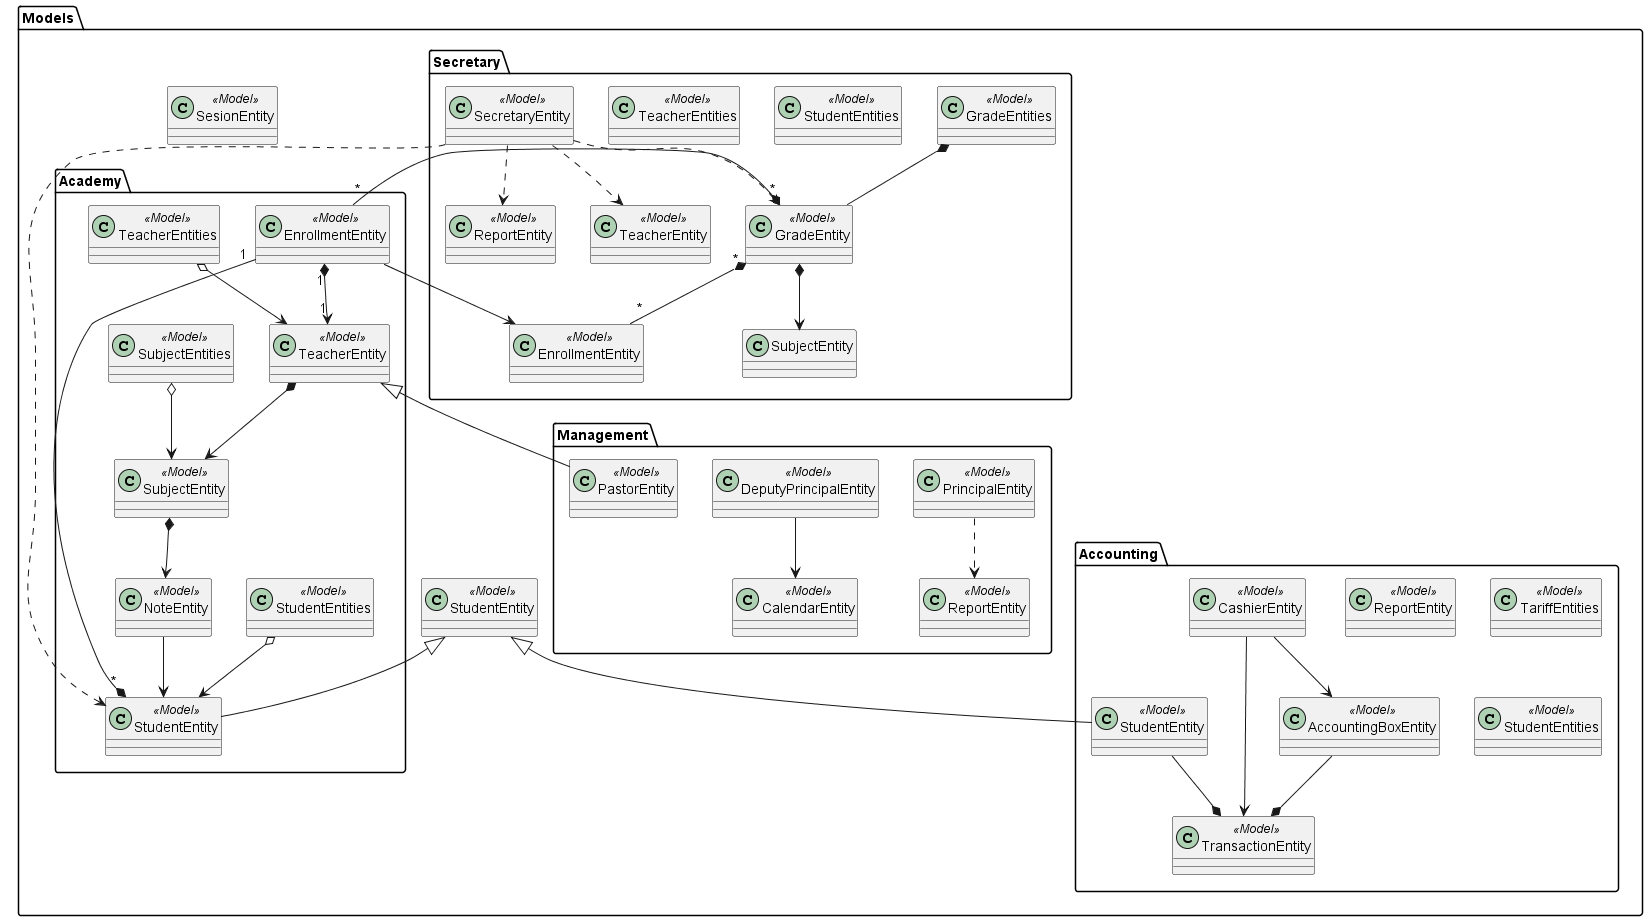

The diagram above was rendered by PlantUML. Its source (embedded in the PNG):
@startuml
'skinparam BackgroundColor transparent
hide circle
hide empty methods

Views ..> Models
Controllers ..> Models
Views ..> Controllers

package Models
{
    Management ..> Accounting
    Management ..> Secretary
    Secretary ..> Academy
    Accounting ..> Academy
}


newpage
package Views
{
    class CollectTariffView <<View>>
    class EnrollStudentView <<View>>
    class ViewNotesOnlineView <<View>>

    class GradeView <<View>>
    class GradesView <<View>>
    class SubjectView <<View>>
    class SubjectsView <<View>>
    class TariffView <<View>>
    class FinishTariffView <<View>>
    class EnrollmentView <<View>>
    class EnrollmentsView <<View>>
    class EvangelizedStudentsView <<View>>

    class StudentProfileView <<View>>
    class StudentProfilesView <<View>>
    class TeacherView <<View>>
    class PrincipalView <<View>>
    class DeputyPrincipalView <<View>>
    class SecretaryView <<View>>
    class CashierView <<View>>
    class AdministratorView <<View>>
    class PastorView <<View>>

    class View <<View>>
    class LoginView <<View>>
    class RegisterView <<View>>
}


newpage
package Controllers
{
    class EnrollStudentController <<Controller>>
    class CollectTariffController <<Controller>>
    class CreateOfficialEnrollmentController <<Controller>>
    class MoveTeacherGuideFromEnrollmentController <<Controller>>
    class PrintingReceiptsController <<Controller>>
    class PrintDocumentsController <<Controller>>
    class PrintReportCardController
    class CreateProfileStudentController <<Controller>>
    class LogoutController <<Controller>>

    PrintDocumentsController <|-- PrintingReceiptsController
    PrintDocumentsController <|-- PrintReportCardController
}






newpage
class Models.StudentEntity <<Model>>
class Models.SesionEntity <<Model>>

namespace Models.Academy{
    class NoteEntity <<Model>>
    class StudentEntity <<Model>>
    class TeacherEntity <<Model>>
    class SubjectEntity <<Model>>
    class EnrollmentEntity <<Model>>


    class SubjectEntities <<Model>>
    class StudentEntities <<Model>>
    class TeacherEntities <<Model>>

    Models.StudentEntity <|-- StudentEntity

    SubjectEntities o--> SubjectEntity
    StudentEntities o--> StudentEntity
        
    TeacherEntity *--> SubjectEntity
    TeacherEntities o--> TeacherEntity

    EnrollmentEntity "1" --* "*" StudentEntity
    EnrollmentEntity "1" *--> "1" TeacherEntity

    SubjectEntity *--> NoteEntity
    NoteEntity --> StudentEntity
}


namespace Models.Secretary{
    class GradeEntity <<Model>>
    class ReportEntity <<Model>>
    class GradeEntities <<Model>>
    class TeacherEntity <<Model>>
    class StudentEntities <<Model>>
    class TeacherEntities <<Model>>
    class SecretaryEntity <<Model>>
    class EnrollmentEntity <<Model>>

    SecretaryEntity ..> GradeEntity
    GradeEntity "*" *-- "*" EnrollmentEntity
    GradeEntity *--> SubjectEntity
    GradeEntities *-- GradeEntity
    SecretaryEntity ..> ReportEntity
    SecretaryEntity ..> Models.Academy.StudentEntity
    SecretaryEntity ..> TeacherEntity
}

namespace Models.Management{
    class PrincipalEntity <<Model>>
    class DeputyPrincipalEntity <<Model>>
    class PastorEntity <<Model>>
    class CalendarEntity <<Model>>
    class ReportEntity <<Model>>
    
    Models.Academy.TeacherEntity <|-- PastorEntity
    DeputyPrincipalEntity --> CalendarEntity
    PrincipalEntity ..> ReportEntity
}
    
namespace Models.Accounting{
    class ReportEntity <<Model>>
    class StudentEntity <<Model>>
    class CashierEntity <<Model>>
    class TariffEntities <<Model>>
    class StudentEntities <<Model>>
    class TransactionEntity <<Model>>
    class AccountingBoxEntity <<Model>>

    Models.StudentEntity <|-- Models.Accounting.StudentEntity

    CashierEntity --> AccountingBoxEntity
    CashierEntity --> TransactionEntity
    AccountingBoxEntity --* TransactionEntity
    StudentEntity --* TransactionEntity
}
'class AdministratorEntity <<Model>>

'--- Relations ---
Models.Academy.EnrollmentEntity --> Models.Secretary.EnrollmentEntity
Models.Secretary.GradeEntity "*" *-- "*" Models.Academy.EnrollmentEntity

@enduml